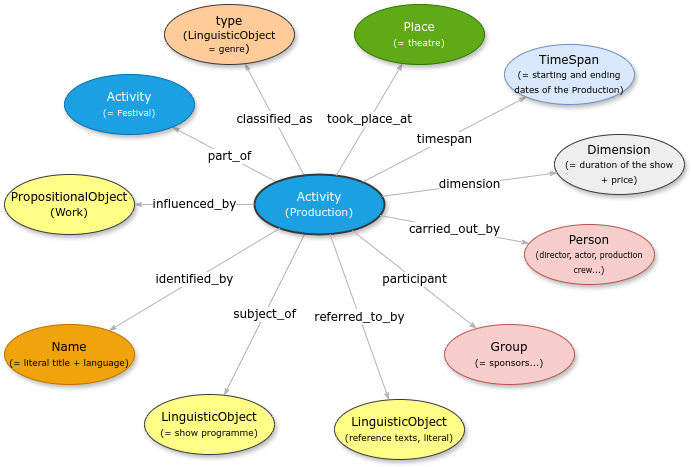

The diagram above was exported from draw.io. Its source (the exported page's mxGraphModel, read from the mxfile embedded in the PNG):
<mxGraphModel dx="794" dy="1352" grid="1" gridSize="10" guides="1" tooltips="1" connect="1" arrows="1" fold="1" page="1" pageScale="1" pageWidth="1100" pageHeight="850" background="none" math="0" shadow="0">
  <root>
    <mxCell id="0" />
    <mxCell id="1" parent="0" />
    <mxCell id="1ea317790d2ca983-12" style="edgeStyle=none;rounded=1;html=1;labelBackgroundColor=#FFFFFF;startArrow=none;startFill=0;startSize=5;endArrow=classicThin;endFill=1;endSize=5;jettySize=auto;orthogonalLoop=1;strokeColor=#B3B3B3;strokeWidth=1;fontFamily=Verdana;fontSize=12" parent="1" source="1ea317790d2ca983-1" target="1ea317790d2ca983-2" edge="1">
      <mxGeometry relative="1" as="geometry" />
    </mxCell>
    <mxCell id="X0iNmSqpaTb7vp-CemVc-1" value="&lt;font style=&quot;font-size: 12px;&quot; face=&quot;Verdana&quot;&gt;part_of&lt;/font&gt;" style="edgeLabel;html=1;align=center;verticalAlign=middle;resizable=0;points=[];labelBackgroundColor=#FFFFFF;" parent="1ea317790d2ca983-12" vertex="1" connectable="0">
      <mxGeometry x="-0.08" y="-1" relative="1" as="geometry">
        <mxPoint as="offset" />
      </mxGeometry>
    </mxCell>
    <mxCell id="1ea317790d2ca983-13" value="&lt;span style=&quot;background-color: rgb(255, 255, 255);&quot;&gt;classified_as&lt;/span&gt;" style="edgeStyle=none;rounded=1;html=1;labelBackgroundColor=#FFFFFF;startArrow=none;startFill=0;startSize=5;endArrow=classicThin;endFill=1;endSize=5;jettySize=auto;orthogonalLoop=1;strokeColor=#B3B3B3;strokeWidth=1;fontFamily=Verdana;fontSize=12" parent="1" source="1ea317790d2ca983-1" target="1ea317790d2ca983-9" edge="1">
      <mxGeometry relative="1" as="geometry" />
    </mxCell>
    <mxCell id="1ea317790d2ca983-14" value="subject_of" style="edgeStyle=none;rounded=1;html=1;labelBackgroundColor=#FFFFFF;startArrow=none;startFill=0;startSize=5;endArrow=classicThin;endFill=1;endSize=5;jettySize=auto;orthogonalLoop=1;strokeColor=#B3B3B3;strokeWidth=1;fontFamily=Verdana;fontSize=12" parent="1" source="1ea317790d2ca983-1" target="1ea317790d2ca983-3" edge="1">
      <mxGeometry relative="1" as="geometry" />
    </mxCell>
    <mxCell id="1ea317790d2ca983-1" value="&lt;div&gt;Activity&lt;/div&gt;&lt;div&gt;&lt;font style=&quot;font-size: 11px;&quot;&gt;(Production)&lt;/font&gt;&lt;/div&gt;" style="ellipse;whiteSpace=wrap;html=1;rounded=0;shadow=1;comic=0;labelBackgroundColor=none;strokeWidth=2;fontFamily=Verdana;fontSize=12;align=center;fillColor=#1ba1e2;strokeColor=#36393D;fontColor=#ffffff;" parent="1" vertex="1">
      <mxGeometry x="490" y="-80" width="130" height="60" as="geometry" />
    </mxCell>
    <mxCell id="1ea317790d2ca983-21" value="took_place_at" style="edgeStyle=none;rounded=1;html=1;labelBackgroundColor=#FFFFFF;startArrow=none;startFill=0;startSize=5;endArrow=classicThin;endFill=1;endSize=5;jettySize=auto;orthogonalLoop=1;strokeColor=#B3B3B3;strokeWidth=1;fontFamily=Verdana;fontSize=12" parent="1" source="1ea317790d2ca983-1" target="1ea317790d2ca983-7" edge="1">
      <mxGeometry relative="1" as="geometry" />
    </mxCell>
    <mxCell id="1ea317790d2ca983-22" value="timespan" style="edgeStyle=none;rounded=1;html=1;labelBackgroundColor=#FFFFFF;startArrow=none;startFill=0;startSize=5;endArrow=classicThin;endFill=1;endSize=5;jettySize=auto;orthogonalLoop=1;strokeColor=#B3B3B3;strokeWidth=1;fontFamily=Verdana;fontSize=12" parent="1" source="1ea317790d2ca983-1" target="1ea317790d2ca983-6" edge="1">
      <mxGeometry relative="1" as="geometry" />
    </mxCell>
    <mxCell id="1ea317790d2ca983-2" value="&lt;span&gt;Activity&lt;/span&gt;&lt;div&gt;&lt;span&gt;&lt;font style=&quot;font-size: 9px;&quot;&gt;(= Festival)&lt;/font&gt;&lt;/span&gt;&lt;/div&gt;" style="ellipse;whiteSpace=wrap;html=1;rounded=0;shadow=1;comic=0;labelBackgroundColor=none;strokeWidth=1;fontFamily=Verdana;fontSize=12;align=center;fillColor=#1ba1e2;strokeColor=#006EAF;fontColor=#ffffff;" parent="1" vertex="1">
      <mxGeometry x="300" y="-180" width="130" height="60" as="geometry" />
    </mxCell>
    <mxCell id="1ea317790d2ca983-15" value="carried_out_by" style="edgeStyle=none;rounded=1;html=1;labelBackgroundColor=#FFFFFF;startArrow=none;startFill=0;startSize=5;endArrow=classicThin;endFill=1;endSize=5;jettySize=auto;orthogonalLoop=1;strokeColor=#B3B3B3;strokeWidth=1;fontFamily=Verdana;fontSize=12" parent="1" source="1ea317790d2ca983-1" target="1ea317790d2ca983-4" edge="1">
      <mxGeometry relative="1" as="geometry" />
    </mxCell>
    <mxCell id="1ea317790d2ca983-3" value="&lt;span&gt;LinguisticObject&lt;/span&gt;&lt;div&gt;&lt;span&gt;&lt;font style=&quot;font-size: 9px;&quot;&gt;(= show programme)&lt;/font&gt;&lt;/span&gt;&lt;/div&gt;" style="ellipse;whiteSpace=wrap;html=1;rounded=0;shadow=1;comic=0;labelBackgroundColor=none;strokeWidth=1;fontFamily=Verdana;fontSize=12;align=center;fillColor=#ffff88;strokeColor=#36393d;" parent="1" vertex="1">
      <mxGeometry x="380" y="140" width="130" height="60" as="geometry" />
    </mxCell>
    <mxCell id="1ea317790d2ca983-16" value="participant" style="edgeStyle=none;rounded=1;html=1;labelBackgroundColor=#FFFFFF;startArrow=none;startFill=0;startSize=5;endArrow=classicThin;endFill=1;endSize=5;jettySize=auto;orthogonalLoop=1;strokeColor=#B3B3B3;strokeWidth=1;fontFamily=Verdana;fontSize=12" parent="1" source="1ea317790d2ca983-1" target="1ea317790d2ca983-5" edge="1">
      <mxGeometry relative="1" as="geometry" />
    </mxCell>
    <mxCell id="1ea317790d2ca983-4" value="&lt;span&gt;Person&lt;/span&gt;&lt;div&gt;&lt;span&gt;&lt;font style=&quot;font-size: 8px;&quot;&gt;(director, actor, production crew...)&lt;/font&gt;&lt;/span&gt;&lt;/div&gt;" style="ellipse;whiteSpace=wrap;html=1;rounded=0;shadow=1;comic=0;labelBackgroundColor=none;strokeWidth=1;fontFamily=Verdana;fontSize=12;align=center;fillColor=#f8cecc;strokeColor=#b85450;" parent="1" vertex="1">
      <mxGeometry x="760" y="-30" width="130" height="60" as="geometry" />
    </mxCell>
    <mxCell id="1ea317790d2ca983-5" value="&lt;span&gt;Group&lt;/span&gt;&lt;div&gt;&lt;span&gt;&lt;font style=&quot;font-size: 9px;&quot;&gt;(= sponsors...)&lt;/font&gt;&lt;/span&gt;&lt;/div&gt;" style="ellipse;whiteSpace=wrap;html=1;rounded=0;shadow=1;comic=0;labelBackgroundColor=none;strokeWidth=1;fontFamily=Verdana;fontSize=12;align=center;rotation=0;fillColor=#f8cecc;strokeColor=#b85450;" parent="1" vertex="1">
      <mxGeometry x="680" y="70" width="130" height="60" as="geometry" />
    </mxCell>
    <mxCell id="1ea317790d2ca983-23" value="dimension" style="edgeStyle=none;rounded=1;html=1;labelBackgroundColor=#FFFFFF;startArrow=none;startFill=0;startSize=5;endArrow=classicThin;endFill=1;endSize=5;jettySize=auto;orthogonalLoop=1;strokeColor=#B3B3B3;strokeWidth=1;fontFamily=Verdana;fontSize=12" parent="1" source="1ea317790d2ca983-1" target="1ea317790d2ca983-8" edge="1">
      <mxGeometry relative="1" as="geometry" />
    </mxCell>
    <mxCell id="1ea317790d2ca983-6" value="&lt;span&gt;TimeSpan&lt;/span&gt;&lt;div&gt;&lt;span&gt;&lt;font style=&quot;font-size: 9px;&quot;&gt;(= starting and ending dates of the Production)&lt;/font&gt;&lt;/span&gt;&lt;/div&gt;" style="ellipse;whiteSpace=wrap;html=1;rounded=0;shadow=1;comic=0;labelBackgroundColor=none;strokeWidth=1;fontFamily=Verdana;fontSize=12;align=center;fillColor=#dae8fc;strokeColor=#6c8ebf;" parent="1" vertex="1">
      <mxGeometry x="740" y="-210" width="130" height="60" as="geometry" />
    </mxCell>
    <mxCell id="1ea317790d2ca983-7" value="&lt;span&gt;Place&lt;/span&gt;&lt;div&gt;&lt;span&gt;&lt;font style=&quot;font-size: 9px;&quot;&gt;(= theatre)&lt;/font&gt;&lt;/span&gt;&lt;/div&gt;" style="ellipse;whiteSpace=wrap;html=1;rounded=0;shadow=1;comic=0;labelBackgroundColor=none;strokeWidth=1;fontFamily=Verdana;fontSize=12;align=center;fillColor=#60a917;strokeColor=#2D7600;fontColor=#ffffff;" parent="1" vertex="1">
      <mxGeometry x="590" y="-250" width="130" height="60" as="geometry" />
    </mxCell>
    <mxCell id="1ea317790d2ca983-8" value="Dimension&lt;div&gt;&lt;font style=&quot;font-size: 9px;&quot;&gt;(= duration of the show&lt;/font&gt;&lt;/div&gt;&lt;div&gt;&lt;font style=&quot;font-size: 9px;&quot;&gt;+ price)&lt;/font&gt;&lt;/div&gt;" style="ellipse;whiteSpace=wrap;html=1;rounded=0;shadow=1;comic=0;labelBackgroundColor=none;strokeWidth=1;fontFamily=Verdana;fontSize=12;align=center;fillColor=#eeeeee;strokeColor=#36393d;" parent="1" vertex="1">
      <mxGeometry x="790" y="-120" width="130" height="60" as="geometry" />
    </mxCell>
    <mxCell id="1ea317790d2ca983-19" value="influenced_by" style="edgeStyle=none;rounded=1;html=1;labelBackgroundColor=#FFFFFF;startArrow=none;startFill=0;startSize=5;endArrow=classicThin;endFill=1;endSize=5;jettySize=auto;orthogonalLoop=1;strokeColor=#B3B3B3;strokeWidth=1;fontFamily=Verdana;fontSize=12" parent="1" source="1ea317790d2ca983-1" target="1ea317790d2ca983-10" edge="1">
      <mxGeometry relative="1" as="geometry" />
    </mxCell>
    <mxCell id="1ea317790d2ca983-9" value="type&lt;div style=&quot;font-size: 11px;&quot;&gt;(&lt;font style=&quot;font-size: 11px;&quot;&gt;LinguisticObject&lt;/font&gt;&lt;/div&gt;&lt;div style=&quot;&quot;&gt;&lt;font style=&quot;font-size: 9px;&quot;&gt; = genre&lt;/font&gt;&lt;span style=&quot;font-size: 11px;&quot;&gt;)&lt;/span&gt;&lt;/div&gt;" style="ellipse;whiteSpace=wrap;html=1;rounded=0;shadow=1;comic=0;labelBackgroundColor=none;strokeWidth=1;fontFamily=Verdana;fontSize=12;align=center;rotation=0;fillColor=#ffcc99;strokeColor=#36393d;" parent="1" vertex="1">
      <mxGeometry x="400" y="-250" width="130" height="60" as="geometry" />
    </mxCell>
    <mxCell id="1ea317790d2ca983-20" value="identified_by" style="edgeStyle=none;rounded=1;html=1;labelBackgroundColor=#FFFFFF;startArrow=none;startFill=0;startSize=5;endArrow=classicThin;endFill=1;endSize=5;jettySize=auto;orthogonalLoop=1;strokeColor=#B3B3B3;strokeWidth=1;fontFamily=Verdana;fontSize=12" parent="1" source="1ea317790d2ca983-1" target="1ea317790d2ca983-11" edge="1">
      <mxGeometry relative="1" as="geometry" />
    </mxCell>
    <mxCell id="1ea317790d2ca983-10" value="&lt;span&gt;PropositionalObject&lt;/span&gt;&lt;div&gt;&lt;span&gt;&lt;font style=&quot;font-size: 11px;&quot;&gt;(Work)&lt;/font&gt;&lt;/span&gt;&lt;/div&gt;" style="ellipse;whiteSpace=wrap;html=1;rounded=0;shadow=1;comic=0;labelBackgroundColor=none;strokeWidth=1;fontFamily=Verdana;fontSize=12;align=center;rotation=0;fillColor=#ffff88;strokeColor=#36393d;" parent="1" vertex="1">
      <mxGeometry x="240" y="-80" width="130" height="60" as="geometry" />
    </mxCell>
    <mxCell id="1ea317790d2ca983-11" value="&lt;span&gt;Name&lt;/span&gt;&lt;div&gt;&lt;span&gt;&lt;font style=&quot;font-size: 9px;&quot;&gt;(= literal title + language)&lt;/font&gt;&lt;/span&gt;&lt;/div&gt;" style="ellipse;whiteSpace=wrap;html=1;rounded=0;shadow=1;comic=0;labelBackgroundColor=none;strokeWidth=1;fontFamily=Verdana;fontSize=12;align=center;rotation=0;fillColor=#f0a30a;strokeColor=#BD7000;fontColor=#000000;" parent="1" vertex="1">
      <mxGeometry x="240" y="70" width="130" height="60" as="geometry" />
    </mxCell>
    <mxCell id="X0iNmSqpaTb7vp-CemVc-2" value="&lt;span&gt;LinguisticObject&lt;/span&gt;&lt;div&gt;&lt;span&gt;&lt;font style=&quot;font-size: 9px;&quot;&gt;(reference texts, literal)&lt;/font&gt;&lt;/span&gt;&lt;/div&gt;" style="ellipse;whiteSpace=wrap;html=1;rounded=0;shadow=1;comic=0;labelBackgroundColor=none;strokeWidth=1;fontFamily=Verdana;fontSize=12;align=center;fillColor=#ffff88;strokeColor=#36393d;" parent="1" vertex="1">
      <mxGeometry x="570" y="145" width="130" height="60" as="geometry" />
    </mxCell>
    <mxCell id="X0iNmSqpaTb7vp-CemVc-3" value="&lt;span style=&quot;background-color: rgb(255, 255, 255);&quot;&gt;referred_to_by&lt;/span&gt;" style="edgeStyle=none;rounded=1;html=1;labelBackgroundColor=none;startArrow=none;startFill=0;startSize=5;endArrow=classicThin;endFill=1;endSize=5;jettySize=auto;orthogonalLoop=1;strokeColor=#B3B3B3;strokeWidth=1;fontFamily=Verdana;fontSize=12" parent="1" source="1ea317790d2ca983-1" target="X0iNmSqpaTb7vp-CemVc-2" edge="1">
      <mxGeometry relative="1" as="geometry">
        <mxPoint x="614" y="-71" as="sourcePoint" />
        <mxPoint x="670" y="101" as="targetPoint" />
      </mxGeometry>
    </mxCell>
  </root>
</mxGraphModel>